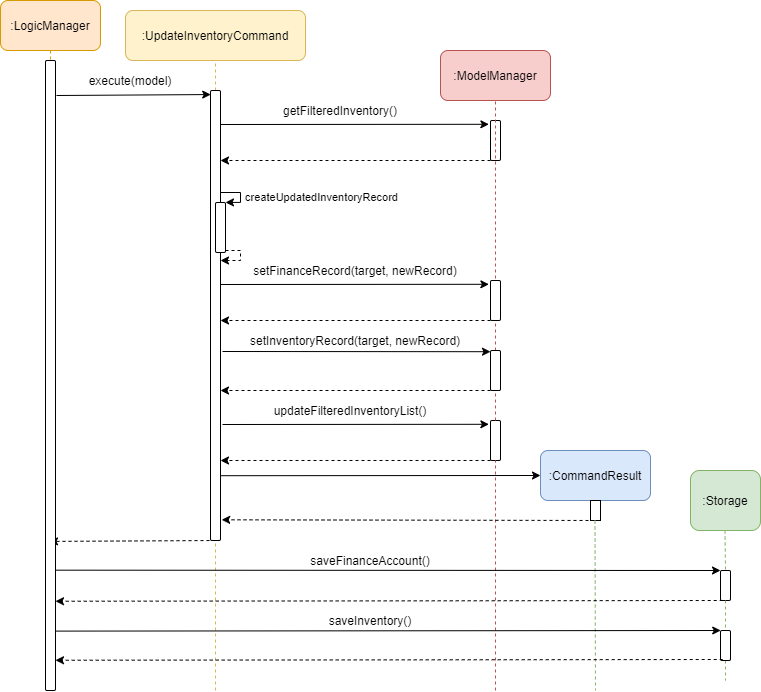

The diagram above was exported from draw.io. Its source (the exported page's mxGraphModel, read from the mxfile embedded in the PNG):
<mxGraphModel dx="1038" dy="491" grid="1" gridSize="10" guides="1" tooltips="1" connect="1" arrows="1" fold="1" page="1" pageScale="1" pageWidth="850" pageHeight="1100" background="#ffffff" math="0" shadow="0">
  <root>
    <mxCell id="0" />
    <mxCell id="1" parent="0" />
    <mxCell id="1jkF7mpb-M7y2-k7SHFV-50" value="" style="endArrow=classic;html=1;dashed=1;entryX=0.9;entryY=1.002;entryDx=0;entryDy=0;entryPerimeter=0;" parent="1" edge="1">
      <mxGeometry width="50" height="50" relative="1" as="geometry">
        <mxPoint x="335" y="600" as="sourcePoint" />
        <mxPoint x="169" y="600.9200000000001" as="targetPoint" />
      </mxGeometry>
    </mxCell>
    <mxCell id="1jkF7mpb-M7y2-k7SHFV-6" value="" style="endArrow=none;dashed=1;html=1;entryX=0.5;entryY=1;entryDx=0;entryDy=0;fillColor=#fff2cc;strokeColor=#d6b656;" parent="1" target="1jkF7mpb-M7y2-k7SHFV-1" edge="1">
      <mxGeometry width="50" height="50" relative="1" as="geometry">
        <mxPoint x="335" y="750" as="sourcePoint" />
        <mxPoint x="200" y="120" as="targetPoint" />
      </mxGeometry>
    </mxCell>
    <mxCell id="1jkF7mpb-M7y2-k7SHFV-10" value="" style="endArrow=none;dashed=1;html=1;fillColor=#ffe6cc;strokeColor=#d79b00;exitX=0.5;exitY=1;exitDx=0;exitDy=0;" parent="1" source="1jkF7mpb-M7y2-k7SHFV-7" edge="1">
      <mxGeometry width="50" height="50" relative="1" as="geometry">
        <mxPoint x="169" y="590" as="sourcePoint" />
        <mxPoint x="169" y="720" as="targetPoint" />
      </mxGeometry>
    </mxCell>
    <mxCell id="1jkF7mpb-M7y2-k7SHFV-1" value=":UpdateInventoryCommand" style="rounded=1;whiteSpace=wrap;html=1;fillColor=#fff2cc;strokeColor=#d6b656;" parent="1" vertex="1">
      <mxGeometry x="245" y="70" width="180" height="50" as="geometry" />
    </mxCell>
    <mxCell id="1jkF7mpb-M7y2-k7SHFV-5" value="" style="html=1;points=[];perimeter=orthogonalPerimeter;rounded=1;" parent="1" vertex="1">
      <mxGeometry x="330" y="150" width="10" height="450" as="geometry" />
    </mxCell>
    <mxCell id="1jkF7mpb-M7y2-k7SHFV-7" value=":LogicManager" style="rounded=1;whiteSpace=wrap;html=1;fillColor=#ffe6cc;strokeColor=#d79b00;" parent="1" vertex="1">
      <mxGeometry x="120" y="60" width="100" height="50" as="geometry" />
    </mxCell>
    <mxCell id="1jkF7mpb-M7y2-k7SHFV-9" value="" style="html=1;points=[];perimeter=orthogonalPerimeter;rounded=1;" parent="1" vertex="1">
      <mxGeometry x="165" y="120" width="10" height="630" as="geometry" />
    </mxCell>
    <mxCell id="1jkF7mpb-M7y2-k7SHFV-11" value="" style="endArrow=classic;html=1;entryX=0.02;entryY=0.009;entryDx=0;entryDy=0;entryPerimeter=0;" parent="1" target="1jkF7mpb-M7y2-k7SHFV-5" edge="1">
      <mxGeometry width="50" height="50" relative="1" as="geometry">
        <mxPoint x="176" y="155" as="sourcePoint" />
        <mxPoint x="450" y="260" as="targetPoint" />
      </mxGeometry>
    </mxCell>
    <mxCell id="1jkF7mpb-M7y2-k7SHFV-12" value="execute(model)" style="text;html=1;strokeColor=none;fillColor=none;align=center;verticalAlign=middle;whiteSpace=wrap;rounded=0;" parent="1" vertex="1">
      <mxGeometry x="230" y="130" width="40" height="20" as="geometry" />
    </mxCell>
    <mxCell id="1jkF7mpb-M7y2-k7SHFV-13" value=":ModelManager" style="rounded=1;whiteSpace=wrap;html=1;fillColor=#f8cecc;strokeColor=#b85450;" parent="1" vertex="1">
      <mxGeometry x="560" y="110" width="110" height="50" as="geometry" />
    </mxCell>
    <mxCell id="1jkF7mpb-M7y2-k7SHFV-14" value="" style="html=1;points=[];perimeter=orthogonalPerimeter;rounded=1;" parent="1" vertex="1">
      <mxGeometry x="610" y="180" width="10" height="40" as="geometry" />
    </mxCell>
    <mxCell id="1jkF7mpb-M7y2-k7SHFV-17" value="" style="endArrow=classic;html=1;entryX=-0.16;entryY=0.095;entryDx=0;entryDy=0;entryPerimeter=0;" parent="1" target="1jkF7mpb-M7y2-k7SHFV-14" edge="1">
      <mxGeometry width="50" height="50" relative="1" as="geometry">
        <mxPoint x="340" y="184" as="sourcePoint" />
        <mxPoint x="450" y="260" as="targetPoint" />
      </mxGeometry>
    </mxCell>
    <mxCell id="1jkF7mpb-M7y2-k7SHFV-18" value="getFilteredInventory()" style="text;html=1;strokeColor=none;fillColor=none;align=center;verticalAlign=middle;whiteSpace=wrap;rounded=0;" parent="1" vertex="1">
      <mxGeometry x="440" y="160" width="40" height="20" as="geometry" />
    </mxCell>
    <mxCell id="1jkF7mpb-M7y2-k7SHFV-21" value="" style="endArrow=classic;html=1;dashed=1;" parent="1" edge="1">
      <mxGeometry width="50" height="50" relative="1" as="geometry">
        <mxPoint x="610" y="220" as="sourcePoint" />
        <mxPoint x="340" y="220" as="targetPoint" />
      </mxGeometry>
    </mxCell>
    <mxCell id="1jkF7mpb-M7y2-k7SHFV-24" value="" style="endArrow=none;dashed=1;html=1;entryX=0.5;entryY=1;entryDx=0;entryDy=0;fillColor=#f8cecc;strokeColor=#b85450;" parent="1" target="1jkF7mpb-M7y2-k7SHFV-13" edge="1" source="xP1tCrifwHzzeCfMFUzd-5">
      <mxGeometry width="50" height="50" relative="1" as="geometry">
        <mxPoint x="615" y="720" as="sourcePoint" />
        <mxPoint x="615" y="220" as="targetPoint" />
      </mxGeometry>
    </mxCell>
    <mxCell id="1jkF7mpb-M7y2-k7SHFV-39" value=":Storage" style="rounded=1;whiteSpace=wrap;html=1;fillColor=#d5e8d4;strokeColor=#82b366;" parent="1" vertex="1">
      <mxGeometry x="810" y="530" width="70" height="60" as="geometry" />
    </mxCell>
    <mxCell id="1jkF7mpb-M7y2-k7SHFV-40" value="" style="endArrow=none;dashed=1;html=1;exitX=0.5;exitY=1;exitDx=0;exitDy=0;fillColor=#d5e8d4;strokeColor=#82b366;" parent="1" source="xP1tCrifwHzzeCfMFUzd-27" edge="1">
      <mxGeometry width="50" height="50" relative="1" as="geometry">
        <mxPoint x="750" y="526" as="sourcePoint" />
        <mxPoint x="845" y="740" as="targetPoint" />
      </mxGeometry>
    </mxCell>
    <mxCell id="rUtw9Ceh-XEsbBSvIWml-2" style="edgeStyle=orthogonalEdgeStyle;rounded=0;orthogonalLoop=1;jettySize=auto;html=1;dashed=1;" parent="1" edge="1">
      <mxGeometry relative="1" as="geometry">
        <mxPoint x="340" y="320" as="targetPoint" />
        <mxPoint x="345" y="310" as="sourcePoint" />
        <Array as="points">
          <mxPoint x="360" y="310" />
          <mxPoint x="360" y="320" />
          <mxPoint x="340" y="320" />
        </Array>
      </mxGeometry>
    </mxCell>
    <mxCell id="rUtw9Ceh-XEsbBSvIWml-1" value="" style="html=1;points=[];perimeter=orthogonalPerimeter;rounded=1;" parent="1" vertex="1">
      <mxGeometry x="335" y="262" width="10" height="50" as="geometry" />
    </mxCell>
    <mxCell id="rUtw9Ceh-XEsbBSvIWml-4" style="edgeStyle=orthogonalEdgeStyle;rounded=0;orthogonalLoop=1;jettySize=auto;html=1;entryX=1;entryY=0.395;entryDx=0;entryDy=0;entryPerimeter=0;" parent="1" edge="1">
      <mxGeometry relative="1" as="geometry">
        <mxPoint x="345" y="261.93" as="targetPoint" />
        <mxPoint x="340" y="262" as="sourcePoint" />
        <Array as="points">
          <mxPoint x="360" y="252" />
          <mxPoint x="360" y="262" />
        </Array>
      </mxGeometry>
    </mxCell>
    <mxCell id="rUtw9Ceh-XEsbBSvIWml-5" value="createUpdatedInventoryRecord" style="edgeLabel;html=1;align=center;verticalAlign=middle;resizable=0;points=[];" parent="rUtw9Ceh-XEsbBSvIWml-4" vertex="1" connectable="0">
      <mxGeometry x="-0.2326" y="-8" relative="1" as="geometry">
        <mxPoint x="89" y="-3.3100000000000005" as="offset" />
      </mxGeometry>
    </mxCell>
    <mxCell id="w7v00PNCtzaxvvcmZysm-1" value="" style="html=1;points=[];perimeter=orthogonalPerimeter;rounded=1;" parent="1" vertex="1">
      <mxGeometry x="610" y="340" width="10" height="40" as="geometry" />
    </mxCell>
    <mxCell id="w7v00PNCtzaxvvcmZysm-2" value="" style="endArrow=classic;html=1;entryX=-0.16;entryY=0.095;entryDx=0;entryDy=0;entryPerimeter=0;" parent="1" target="w7v00PNCtzaxvvcmZysm-1" edge="1">
      <mxGeometry width="50" height="50" relative="1" as="geometry">
        <mxPoint x="340" y="343.9999999999999" as="sourcePoint" />
        <mxPoint x="450" y="420" as="targetPoint" />
      </mxGeometry>
    </mxCell>
    <mxCell id="w7v00PNCtzaxvvcmZysm-3" value="setFinanceRecord(target, newRecord)" style="text;html=1;strokeColor=none;fillColor=none;align=center;verticalAlign=middle;whiteSpace=wrap;rounded=0;" parent="1" vertex="1">
      <mxGeometry x="360" y="320" width="230" height="20" as="geometry" />
    </mxCell>
    <mxCell id="w7v00PNCtzaxvvcmZysm-4" value="" style="endArrow=classic;html=1;dashed=1;" parent="1" edge="1">
      <mxGeometry width="50" height="50" relative="1" as="geometry">
        <mxPoint x="610" y="380" as="sourcePoint" />
        <mxPoint x="340" y="380" as="targetPoint" />
      </mxGeometry>
    </mxCell>
    <mxCell id="w7v00PNCtzaxvvcmZysm-6" value="" style="endArrow=classic;html=1;entryX=-0.16;entryY=0.095;entryDx=0;entryDy=0;entryPerimeter=0;" parent="1" target="w7v00PNCtzaxvvcmZysm-5" edge="1">
      <mxGeometry width="50" height="50" relative="1" as="geometry">
        <mxPoint x="342" y="484" as="sourcePoint" />
        <mxPoint x="450" y="494.65999999999997" as="targetPoint" />
      </mxGeometry>
    </mxCell>
    <mxCell id="w7v00PNCtzaxvvcmZysm-7" value="updateFilteredInventoryList()" style="text;html=1;strokeColor=none;fillColor=none;align=center;verticalAlign=middle;whiteSpace=wrap;rounded=0;" parent="1" vertex="1">
      <mxGeometry x="450" y="460" width="40" height="20" as="geometry" />
    </mxCell>
    <mxCell id="w7v00PNCtzaxvvcmZysm-8" value="" style="endArrow=classic;html=1;dashed=1;" parent="1" edge="1">
      <mxGeometry width="50" height="50" relative="1" as="geometry">
        <mxPoint x="610" y="520" as="sourcePoint" />
        <mxPoint x="340" y="520" as="targetPoint" />
      </mxGeometry>
    </mxCell>
    <mxCell id="w7v00PNCtzaxvvcmZysm-5" value="" style="html=1;points=[];perimeter=orthogonalPerimeter;rounded=1;" parent="1" vertex="1">
      <mxGeometry x="610" y="480" width="10" height="40" as="geometry" />
    </mxCell>
    <mxCell id="xP1tCrifwHzzeCfMFUzd-3" value="" style="endArrow=none;dashed=1;html=1;entryX=0.5;entryY=1;entryDx=0;entryDy=0;fillColor=#f8cecc;strokeColor=#b85450;" edge="1" parent="1" target="w7v00PNCtzaxvvcmZysm-5">
      <mxGeometry width="50" height="50" relative="1" as="geometry">
        <mxPoint x="615" y="750" as="sourcePoint" />
        <mxPoint x="615" y="160" as="targetPoint" />
      </mxGeometry>
    </mxCell>
    <mxCell id="xP1tCrifwHzzeCfMFUzd-4" value="" style="endArrow=classic;html=1;entryX=0;entryY=0.03;entryDx=0;entryDy=0;entryPerimeter=0;" edge="1" parent="1" target="xP1tCrifwHzzeCfMFUzd-5">
      <mxGeometry width="50" height="50" relative="1" as="geometry">
        <mxPoint x="342" y="411" as="sourcePoint" />
        <mxPoint x="610.0000000000001" y="399.99999999999994" as="targetPoint" />
      </mxGeometry>
    </mxCell>
    <mxCell id="xP1tCrifwHzzeCfMFUzd-5" value="" style="html=1;points=[];perimeter=orthogonalPerimeter;rounded=1;" vertex="1" parent="1">
      <mxGeometry x="610" y="410" width="10" height="40" as="geometry" />
    </mxCell>
    <mxCell id="xP1tCrifwHzzeCfMFUzd-6" value="" style="endArrow=none;dashed=1;html=1;entryX=0.5;entryY=1;entryDx=0;entryDy=0;fillColor=#f8cecc;strokeColor=#b85450;" edge="1" parent="1" source="w7v00PNCtzaxvvcmZysm-5" target="xP1tCrifwHzzeCfMFUzd-5">
      <mxGeometry width="50" height="50" relative="1" as="geometry">
        <mxPoint x="615" y="460" as="sourcePoint" />
        <mxPoint x="615" y="160" as="targetPoint" />
      </mxGeometry>
    </mxCell>
    <mxCell id="xP1tCrifwHzzeCfMFUzd-7" value="setInventoryRecord(target, newRecord)" style="text;html=1;strokeColor=none;fillColor=none;align=center;verticalAlign=middle;whiteSpace=wrap;rounded=0;" vertex="1" parent="1">
      <mxGeometry x="360" y="390" width="230" height="20" as="geometry" />
    </mxCell>
    <mxCell id="xP1tCrifwHzzeCfMFUzd-11" value="" style="endArrow=classic;html=1;dashed=1;" edge="1" parent="1">
      <mxGeometry width="50" height="50" relative="1" as="geometry">
        <mxPoint x="610" y="450" as="sourcePoint" />
        <mxPoint x="340" y="450" as="targetPoint" />
      </mxGeometry>
    </mxCell>
    <mxCell id="xP1tCrifwHzzeCfMFUzd-12" value="" style="endArrow=classic;html=1;entryX=0;entryY=0.5;entryDx=0;entryDy=0;exitX=1.04;exitY=0.856;exitDx=0;exitDy=0;exitPerimeter=0;" edge="1" parent="1" source="1jkF7mpb-M7y2-k7SHFV-5" target="xP1tCrifwHzzeCfMFUzd-13">
      <mxGeometry width="50" height="50" relative="1" as="geometry">
        <mxPoint x="410" y="535" as="sourcePoint" />
        <mxPoint x="606.4000000000001" y="550" as="targetPoint" />
      </mxGeometry>
    </mxCell>
    <mxCell id="xP1tCrifwHzzeCfMFUzd-13" value=":CommandResult" style="rounded=1;whiteSpace=wrap;html=1;fillColor=#dae8fc;strokeColor=#6c8ebf;" vertex="1" parent="1">
      <mxGeometry x="660" y="510" width="110" height="50" as="geometry" />
    </mxCell>
    <mxCell id="xP1tCrifwHzzeCfMFUzd-14" value="" style="html=1;points=[];perimeter=orthogonalPerimeter;rounded=1;arcSize=0;" vertex="1" parent="1">
      <mxGeometry x="710" y="560" width="10" height="20" as="geometry" />
    </mxCell>
    <mxCell id="xP1tCrifwHzzeCfMFUzd-15" value="" style="endArrow=classic;html=1;dashed=1;entryX=1.12;entryY=0.954;entryDx=0;entryDy=0;entryPerimeter=0;" edge="1" parent="1" target="1jkF7mpb-M7y2-k7SHFV-5">
      <mxGeometry width="50" height="50" relative="1" as="geometry">
        <mxPoint x="720" y="580" as="sourcePoint" />
        <mxPoint x="450" y="580" as="targetPoint" />
      </mxGeometry>
    </mxCell>
    <mxCell id="xP1tCrifwHzzeCfMFUzd-16" value="" style="endArrow=none;dashed=1;html=1;exitX=0.5;exitY=1;exitDx=0;exitDy=0;fillColor=#d5e8d4;strokeColor=#82b366;" edge="1" parent="1">
      <mxGeometry width="50" height="50" relative="1" as="geometry">
        <mxPoint x="714.5" y="580" as="sourcePoint" />
        <mxPoint x="715" y="750" as="targetPoint" />
      </mxGeometry>
    </mxCell>
    <mxCell id="xP1tCrifwHzzeCfMFUzd-18" value="" style="endArrow=classic;html=1;entryX=0;entryY=0.5;entryDx=0;entryDy=0;exitX=1.06;exitY=0.809;exitDx=0;exitDy=0;exitPerimeter=0;" edge="1" parent="1" source="1jkF7mpb-M7y2-k7SHFV-9">
      <mxGeometry width="50" height="50" relative="1" as="geometry">
        <mxPoint x="180" y="630" as="sourcePoint" />
        <mxPoint x="840" y="630" as="targetPoint" />
      </mxGeometry>
    </mxCell>
    <mxCell id="1jkF7mpb-M7y2-k7SHFV-41" value="" style="html=1;points=[];perimeter=orthogonalPerimeter;rounded=1;" parent="1" vertex="1">
      <mxGeometry x="840" y="630" width="10" height="30" as="geometry" />
    </mxCell>
    <mxCell id="xP1tCrifwHzzeCfMFUzd-24" value="" style="endArrow=none;dashed=1;html=1;exitX=0.5;exitY=1;exitDx=0;exitDy=0;fillColor=#d5e8d4;strokeColor=#82b366;" edge="1" parent="1">
      <mxGeometry width="50" height="50" relative="1" as="geometry">
        <mxPoint x="844.5" y="590" as="sourcePoint" />
        <mxPoint x="845" y="630" as="targetPoint" />
      </mxGeometry>
    </mxCell>
    <mxCell id="xP1tCrifwHzzeCfMFUzd-25" value="saveFinanceAccount()" style="text;html=1;strokeColor=none;fillColor=none;align=center;verticalAlign=middle;whiteSpace=wrap;rounded=0;" vertex="1" parent="1">
      <mxGeometry x="470" y="610" width="40" height="20" as="geometry" />
    </mxCell>
    <mxCell id="xP1tCrifwHzzeCfMFUzd-26" value="" style="endArrow=classic;html=1;dashed=1;exitX=0.28;exitY=0.975;exitDx=0;exitDy=0;exitPerimeter=0;entryX=1.06;entryY=0.86;entryDx=0;entryDy=0;entryPerimeter=0;" edge="1" parent="1">
      <mxGeometry width="50" height="50" relative="1" as="geometry">
        <mxPoint x="842.1999999999999" y="660" as="sourcePoint" />
        <mxPoint x="174.99999999999991" y="660.75" as="targetPoint" />
      </mxGeometry>
    </mxCell>
    <mxCell id="xP1tCrifwHzzeCfMFUzd-27" value="" style="html=1;points=[];perimeter=orthogonalPerimeter;rounded=1;" vertex="1" parent="1">
      <mxGeometry x="840" y="690" width="10" height="30" as="geometry" />
    </mxCell>
    <mxCell id="xP1tCrifwHzzeCfMFUzd-28" value="" style="endArrow=none;dashed=1;html=1;exitX=0.5;exitY=1;exitDx=0;exitDy=0;fillColor=#d5e8d4;strokeColor=#82b366;" edge="1" parent="1" source="1jkF7mpb-M7y2-k7SHFV-41" target="xP1tCrifwHzzeCfMFUzd-27">
      <mxGeometry width="50" height="50" relative="1" as="geometry">
        <mxPoint x="845" y="660" as="sourcePoint" />
        <mxPoint x="845" y="720" as="targetPoint" />
      </mxGeometry>
    </mxCell>
    <mxCell id="xP1tCrifwHzzeCfMFUzd-29" value="" style="endArrow=classic;html=1;entryX=0;entryY=0.5;entryDx=0;entryDy=0;exitX=0.98;exitY=0.851;exitDx=0;exitDy=0;exitPerimeter=0;" edge="1" parent="1">
      <mxGeometry width="50" height="50" relative="1" as="geometry">
        <mxPoint x="174.99999999999994" y="690.5999999999999" as="sourcePoint" />
        <mxPoint x="840.2" y="690" as="targetPoint" />
      </mxGeometry>
    </mxCell>
    <mxCell id="xP1tCrifwHzzeCfMFUzd-30" value="" style="endArrow=classic;html=1;dashed=1;exitX=0.28;exitY=0.975;exitDx=0;exitDy=0;exitPerimeter=0;entryX=1.06;entryY=0.86;entryDx=0;entryDy=0;entryPerimeter=0;" edge="1" parent="1">
      <mxGeometry width="50" height="50" relative="1" as="geometry">
        <mxPoint x="842.1999999999998" y="719" as="sourcePoint" />
        <mxPoint x="175" y="719.75" as="targetPoint" />
      </mxGeometry>
    </mxCell>
    <mxCell id="xP1tCrifwHzzeCfMFUzd-31" value="saveInventory()" style="text;html=1;strokeColor=none;fillColor=none;align=center;verticalAlign=middle;whiteSpace=wrap;rounded=0;" vertex="1" parent="1">
      <mxGeometry x="470" y="670" width="40" height="20" as="geometry" />
    </mxCell>
  </root>
</mxGraphModel>